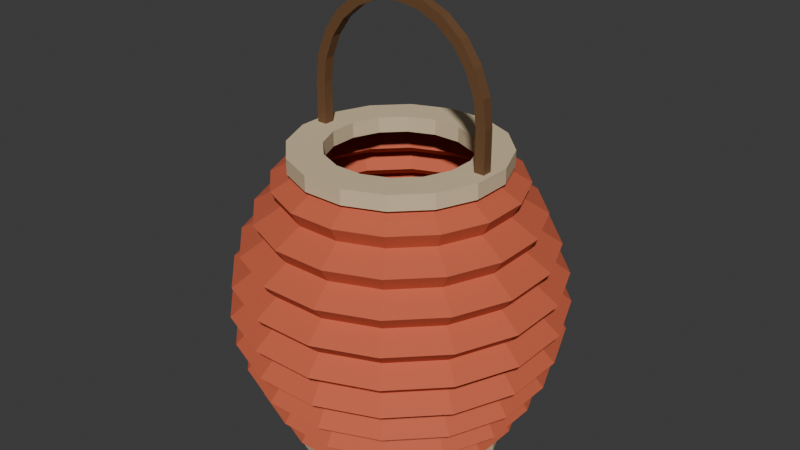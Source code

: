 # Source: source.blend  (saved by Blender 4.3.34; exported with 4.5.12 LTS)
import bpy
from mathutils import Matrix  # noqa: F401  (used for matrix-valued properties, if any)

bpy.ops.wm.read_factory_settings(use_empty=True)
scene = bpy.context.scene
scene.name = 'Scene'

# ---- collections
col_collection = bpy.data.collections.new('Collection'); scene.collection.children.link(col_collection)

# ---- materials (node trees are filled in below, after node groups)
mat_paper_warmvermilion = bpy.data.materials.new('Paper_WarmVermilion')
mat_paper_warmvermilion.diffuse_color = (0.61, 0.12, 0.055, 1.0)
mat_collars_warmivory = bpy.data.materials.new('Collars_WarmIvory')
mat_collars_warmivory.diffuse_color = (0.71, 0.57, 0.36, 1.0)
mat_arch_darkbentband = bpy.data.materials.new('Arch_DarkBentBand')
mat_arch_darkbentband.diffuse_color = (0.15, 0.07, 0.027, 1.0)

# ---- material node trees
mat_paper_warmvermilion.use_nodes = True; mat_paper_warmvermilion.node_tree.nodes.clear()
_N = mat_paper_warmvermilion.node_tree.nodes; _L = mat_paper_warmvermilion.node_tree.links
n0 = _N.new('ShaderNodeBsdfPrincipled'); n0.name = 'Principled BSDF'; n0.location = (10, 300)
n0.inputs[0].default_value = (0.61, 0.12, 0.055, 1.0)
n0.inputs[2].default_value = 0.82
n1 = _N.new('ShaderNodeOutputMaterial'); n1.name = 'Material Output'; n1.location = (300, 300)
_L.new(n0.outputs[0], n1.inputs[0])
n1.is_active_output = True
mat_collars_warmivory.use_nodes = True; mat_collars_warmivory.node_tree.nodes.clear()
_N = mat_collars_warmivory.node_tree.nodes; _L = mat_collars_warmivory.node_tree.links
n0 = _N.new('ShaderNodeBsdfPrincipled'); n0.name = 'Principled BSDF'; n0.location = (10, 300)
n0.inputs[0].default_value = (0.71, 0.57, 0.36, 1.0)
n0.inputs[2].default_value = 0.72
n1 = _N.new('ShaderNodeOutputMaterial'); n1.name = 'Material Output'; n1.location = (300, 300)
_L.new(n0.outputs[0], n1.inputs[0])
n1.is_active_output = True
mat_arch_darkbentband.use_nodes = True; mat_arch_darkbentband.node_tree.nodes.clear()
_N = mat_arch_darkbentband.node_tree.nodes; _L = mat_arch_darkbentband.node_tree.links
n0 = _N.new('ShaderNodeBsdfPrincipled'); n0.name = 'Principled BSDF'; n0.location = (10, 300)
n0.inputs[0].default_value = (0.15, 0.07, 0.027, 1.0)
n0.inputs[2].default_value = 0.67
n1 = _N.new('ShaderNodeOutputMaterial'); n1.name = 'Material Output'; n1.location = (300, 300)
_L.new(n0.outputs[0], n1.inputs[0])
n1.is_active_output = True

# ---- world
world_world = bpy.data.worlds.new('World'); scene.world = world_world
world_world.use_nodes = True; world_world.node_tree.nodes.clear()
_N = world_world.node_tree.nodes; _L = world_world.node_tree.links
n0 = _N.new('ShaderNodeOutputWorld'); n0.name = 'World Output'; n0.location = (300, 300)
n1 = _N.new('ShaderNodeBackground'); n1.name = 'Background'; n1.location = (10, 300)
n1.inputs[0].default_value = (0.05088, 0.05088, 0.05088, 1.0)
_L.new(n1.outputs[0], n0.inputs[0])
n0.is_active_output = True
world_world.color = (0.05088, 0.05088, 0.05088)
world_world.sun_shadow_jitter_overblur = 0.0

# ---- meshes
me_wholebulgingaxiallypleatedpaperwall = bpy.data.meshes.new('WholeBulgingAxiallyPleatedPaperWall')
me_wholebulgingaxiallypleatedpaperwall.from_pydata([(0.1079, 0.02146, 0.018), (0.09146, 0.06111, 0.018), (0.1179, 0.07876, 0.036), (0.139, 0.02766, 0.036), (0.06111, 0.09146, 0.018), (0.07876, 0.1179, 0.036), (0.02146, 0.1079, 0.018), (0.02766, 0.139, 0.036), (-0.02146, 0.1079, 0.018), (-0.02766, 0.139, 0.036), (-0.06111, 0.09146, 0.018), (-0.07876, 0.1179, 0.036), (-0.09146, 0.06111, 0.018), (-0.1179, 0.07876, 0.036), (-0.1079, 0.02146, 0.018), (-0.139, 0.02766, 0.036), (-0.1079, -0.02146, 0.018), (-0.139, -0.02766, 0.036), (-0.09146, -0.06111, 0.018), (-0.1179, -0.07876, 0.036), (-0.06111, -0.09146, 0.018), (-0.07876, -0.1179, 0.036), (-0.02146, -0.1079, 0.018), (-0.02766, -0.139, 0.036), (0.02146, -0.1079, 0.018), (0.02766, -0.139, 0.036), (0.06111, -0.09146, 0.018), (0.07876, -0.1179, 0.036), (0.09146, -0.06111, 0.018), (0.1179, -0.07876, 0.036), (0.1079, -0.02146, 0.018), (0.139, -0.02766, 0.036), (0.1091, 0.07289, 0.054), (0.1287, 0.0256, 0.054), (0.07289, 0.1091, 0.054), (0.0256, 0.1287, 0.054), (-0.0256, 0.1287, 0.054), (-0.07289, 0.1091, 0.054), (-0.1091, 0.07289, 0.054), (-0.1287, 0.0256, 0.054), (-0.1287, -0.0256, 0.054), (-0.1091, -0.07289, 0.054), (-0.07289, -0.1091, 0.054), (-0.0256, -0.1287, 0.054), (0.0256, -0.1287, 0.054), (0.07289, -0.1091, 0.054), (0.1091, -0.07289, 0.054), (0.1287, -0.0256, 0.054), (0.1347, 0.09, 0.072), (0.1589, 0.0316, 0.072), (0.09, 0.1347, 0.072), (0.0316, 0.1589, 0.072), (-0.0316, 0.1589, 0.072), (-0.09, 0.1347, 0.072), (-0.1347, 0.09, 0.072), (-0.1589, 0.0316, 0.072), (-0.1589, -0.0316, 0.072), (-0.1347, -0.09, 0.072), (-0.09, -0.1347, 0.072), (-0.0316, -0.1589, 0.072), (0.0316, -0.1589, 0.072), (0.09, -0.1347, 0.072), (0.1347, -0.09, 0.072), (0.1589, -0.0316, 0.072), (0.1246, 0.08325, 0.09), (0.147, 0.02923, 0.09), (0.08325, 0.1246, 0.09), (0.02923, 0.147, 0.09), (-0.02923, 0.147, 0.09), (-0.08325, 0.1246, 0.09), (-0.1246, 0.08325, 0.09), (-0.147, 0.02923, 0.09), (-0.147, -0.02923, 0.09), (-0.1246, -0.08325, 0.09), (-0.08325, -0.1246, 0.09), (-0.02923, -0.147, 0.09), (0.02923, -0.147, 0.09), (0.08325, -0.1246, 0.09), (0.1246, -0.08325, 0.09), (0.147, -0.02923, 0.09), (0.1484, 0.09917, 0.108), (0.1751, 0.03482, 0.108), (0.09917, 0.1484, 0.108), (0.03482, 0.1751, 0.108), (-0.03482, 0.1751, 0.108), (-0.09917, 0.1484, 0.108), (-0.1484, 0.09917, 0.108), (-0.1751, 0.03482, 0.108), (-0.1751, -0.03482, 0.108), (-0.1484, -0.09917, 0.108), (-0.09917, -0.1484, 0.108), (-0.03482, -0.1751, 0.108), (0.03482, -0.1751, 0.108), (0.09917, -0.1484, 0.108), (0.1484, -0.09917, 0.108), (0.1751, -0.03482, 0.108), (0.1361, 0.09094, 0.126), (0.1605, 0.03194, 0.126), (0.09094, 0.1361, 0.126), (0.03194, 0.1605, 0.126), (-0.03194, 0.1605, 0.126), (-0.09094, 0.1361, 0.126), (-0.1361, 0.09094, 0.126), (-0.1605, 0.03194, 0.126), (-0.1605, -0.03194, 0.126), (-0.1361, -0.09094, 0.126), (-0.09094, -0.1361, 0.126), (-0.03194, -0.1605, 0.126), (0.03194, -0.1605, 0.126), (0.09094, -0.1361, 0.126), (0.1361, -0.09094, 0.126), (0.1605, -0.03194, 0.126), (0.1574, 0.1051, 0.144), (0.1856, 0.03692, 0.144), (0.1051, 0.1574, 0.144), (0.03692, 0.1856, 0.144), (-0.03692, 0.1856, 0.144), (-0.1051, 0.1574, 0.144), (-0.1574, 0.1051, 0.144), (-0.1856, 0.03692, 0.144), (-0.1856, -0.03692, 0.144), (-0.1574, -0.1051, 0.144), (-0.1051, -0.1574, 0.144), (-0.03692, -0.1856, 0.144), (0.03692, -0.1856, 0.144), (0.1051, -0.1574, 0.144), (0.1574, -0.1051, 0.144), (0.1856, -0.03692, 0.144), (0.1422, 0.09503, 0.162), (0.1678, 0.03337, 0.162), (0.09503, 0.1422, 0.162), (0.03337, 0.1678, 0.162), (-0.03337, 0.1678, 0.162), (-0.09503, 0.1422, 0.162), (-0.1422, 0.09503, 0.162), (-0.1678, 0.03337, 0.162), (-0.1678, -0.03337, 0.162), (-0.1422, -0.09503, 0.162), (-0.09503, -0.1422, 0.162), (-0.03337, -0.1678, 0.162), (0.03337, -0.1678, 0.162), (0.09503, -0.1422, 0.162), (0.1422, -0.09503, 0.162), (0.1678, -0.03337, 0.162), (0.1605, 0.1072, 0.18), (0.1893, 0.03765, 0.18), (0.1072, 0.1605, 0.18), (0.03765, 0.1893, 0.18), (-0.03765, 0.1893, 0.18), (-0.1072, 0.1605, 0.18), (-0.1605, 0.1072, 0.18), (-0.1893, 0.03765, 0.18), (-0.1893, -0.03765, 0.18), (-0.1605, -0.1072, 0.18), (-0.1072, -0.1605, 0.18), (-0.03765, -0.1893, 0.18), (0.03765, -0.1893, 0.18), (0.1072, -0.1605, 0.18), (0.1605, -0.1072, 0.18), (0.1893, -0.03765, 0.18), (0.1422, 0.09503, 0.198), (0.1678, 0.03337, 0.198), (0.09503, 0.1422, 0.198), (0.03337, 0.1678, 0.198), (-0.03337, 0.1678, 0.198), (-0.09503, 0.1422, 0.198), (-0.1422, 0.09503, 0.198), (-0.1678, 0.03337, 0.198), (-0.1678, -0.03337, 0.198), (-0.1422, -0.09503, 0.198), (-0.09503, -0.1422, 0.198), (-0.03337, -0.1678, 0.198), (0.03337, -0.1678, 0.198), (0.09503, -0.1422, 0.198), (0.1422, -0.09503, 0.198), (0.1678, -0.03337, 0.198), (0.1574, 0.1051, 0.216), (0.1856, 0.03692, 0.216), (0.1051, 0.1574, 0.216), (0.03692, 0.1856, 0.216), (-0.03692, 0.1856, 0.216), (-0.1051, 0.1574, 0.216), (-0.1574, 0.1051, 0.216), (-0.1856, 0.03692, 0.216), (-0.1856, -0.03692, 0.216), (-0.1574, -0.1051, 0.216), (-0.1051, -0.1574, 0.216), (-0.03692, -0.1856, 0.216), (0.03692, -0.1856, 0.216), (0.1051, -0.1574, 0.216), (0.1574, -0.1051, 0.216), (0.1856, -0.03692, 0.216), (0.1361, 0.09094, 0.234), (0.1605, 0.03194, 0.234), (0.09094, 0.1361, 0.234), (0.03194, 0.1605, 0.234), (-0.03194, 0.1605, 0.234), (-0.09094, 0.1361, 0.234), (-0.1361, 0.09094, 0.234), (-0.1605, 0.03194, 0.234), (-0.1605, -0.03194, 0.234), (-0.1361, -0.09094, 0.234), (-0.09094, -0.1361, 0.234), (-0.03194, -0.1605, 0.234), (0.03194, -0.1605, 0.234), (0.09094, -0.1361, 0.234), (0.1361, -0.09094, 0.234), (0.1605, -0.03194, 0.234), (0.1484, 0.09917, 0.252), (0.1751, 0.03482, 0.252), (0.09917, 0.1484, 0.252), (0.03482, 0.1751, 0.252), (-0.03482, 0.1751, 0.252), (-0.09917, 0.1484, 0.252), (-0.1484, 0.09917, 0.252), (-0.1751, 0.03482, 0.252), (-0.1751, -0.03482, 0.252), (-0.1484, -0.09917, 0.252), (-0.09917, -0.1484, 0.252), (-0.03482, -0.1751, 0.252), (0.03482, -0.1751, 0.252), (0.09917, -0.1484, 0.252), (0.1484, -0.09917, 0.252), (0.1751, -0.03482, 0.252), (0.1246, 0.08325, 0.27), (0.147, 0.02923, 0.27), (0.08325, 0.1246, 0.27), (0.02923, 0.147, 0.27), (-0.02923, 0.147, 0.27), (-0.08325, 0.1246, 0.27), (-0.1246, 0.08325, 0.27), (-0.147, 0.02923, 0.27), (-0.147, -0.02923, 0.27), (-0.1246, -0.08325, 0.27), (-0.08325, -0.1246, 0.27), (-0.02923, -0.147, 0.27), (0.02923, -0.147, 0.27), (0.08325, -0.1246, 0.27), (0.1246, -0.08325, 0.27), (0.147, -0.02923, 0.27), (0.1347, 0.09, 0.288), (0.1589, 0.0316, 0.288), (0.09, 0.1347, 0.288), (0.0316, 0.1589, 0.288), (-0.0316, 0.1589, 0.288), (-0.09, 0.1347, 0.288), (-0.1347, 0.09, 0.288), (-0.1589, 0.0316, 0.288), (-0.1589, -0.0316, 0.288), (-0.1347, -0.09, 0.288), (-0.09, -0.1347, 0.288), (-0.0316, -0.1589, 0.288), (0.0316, -0.1589, 0.288), (0.09, -0.1347, 0.288), (0.1347, -0.09, 0.288), (0.1589, -0.0316, 0.288), (0.1091, 0.07289, 0.306), (0.1287, 0.0256, 0.306), (0.07289, 0.1091, 0.306), (0.0256, 0.1287, 0.306), (-0.0256, 0.1287, 0.306), (-0.07289, 0.1091, 0.306), (-0.1091, 0.07289, 0.306), (-0.1287, 0.0256, 0.306), (-0.1287, -0.0256, 0.306), (-0.1091, -0.07289, 0.306), (-0.07289, -0.1091, 0.306), (-0.0256, -0.1287, 0.306), (0.0256, -0.1287, 0.306), (0.07289, -0.1091, 0.306), (0.1091, -0.07289, 0.306), (0.1287, -0.0256, 0.306), (0.1179, 0.07876, 0.324), (0.139, 0.02766, 0.324), (0.07876, 0.1179, 0.324), (0.02766, 0.139, 0.324), (-0.02766, 0.139, 0.324), (-0.07876, 0.1179, 0.324), (-0.1179, 0.07876, 0.324), (-0.139, 0.02766, 0.324), (-0.139, -0.02766, 0.324), (-0.1179, -0.07876, 0.324), (-0.07876, -0.1179, 0.324), (-0.02766, -0.139, 0.324), (0.02766, -0.139, 0.324), (0.07876, -0.1179, 0.324), (0.1179, -0.07876, 0.324), (0.139, -0.02766, 0.324), (0.09146, 0.06111, 0.342), (0.1079, 0.02146, 0.342), (0.06111, 0.09146, 0.342), (0.02146, 0.1079, 0.342), (-0.02146, 0.1079, 0.342), (-0.06111, 0.09146, 0.342), (-0.09146, 0.06111, 0.342), (-0.1079, 0.02146, 0.342), (-0.1079, -0.02146, 0.342), (-0.09146, -0.06111, 0.342), (-0.06111, -0.09146, 0.342), (-0.02146, -0.1079, 0.342), (0.02146, -0.1079, 0.342), (0.06111, -0.09146, 0.342), (0.09146, -0.06111, 0.342), (0.1079, -0.02146, 0.342), (0.08315, 0.05556, 0.342), (0.09808, 0.01951, 0.342), (0.05556, 0.08315, 0.342), (0.01951, 0.09808, 0.342), (-0.01951, 0.09808, 0.342), (-0.05556, 0.08315, 0.342), (-0.08315, 0.05556, 0.342), (-0.09808, 0.01951, 0.342), (-0.09808, -0.01951, 0.342), (-0.08315, -0.05556, 0.342), (-0.05556, -0.08315, 0.342), (-0.01951, -0.09808, 0.342), (0.01951, -0.09808, 0.342), (0.05556, -0.08315, 0.342), (0.08315, -0.05556, 0.342), (0.09808, -0.01951, 0.342), (0.1096, 0.07321, 0.324), (0.1292, 0.02571, 0.324), (0.07321, 0.1096, 0.324), (0.02571, 0.1292, 0.324), (-0.02571, 0.1292, 0.324), (-0.07321, 0.1096, 0.324), (-0.1096, 0.07321, 0.324), (-0.1292, 0.02571, 0.324), (-0.1292, -0.02571, 0.324), (-0.1096, -0.07321, 0.324), (-0.07321, -0.1096, 0.324), (-0.02571, -0.1292, 0.324), (0.02571, -0.1292, 0.324), (0.07321, -0.1096, 0.324), (0.1096, -0.07321, 0.324), (0.1292, -0.02571, 0.324), (0.1008, 0.06734, 0.306), (0.1189, 0.02365, 0.306), (0.06734, 0.1008, 0.306), (0.02365, 0.1189, 0.306), (-0.02365, 0.1189, 0.306), (-0.06734, 0.1008, 0.306), (-0.1008, 0.06734, 0.306), (-0.1189, 0.02365, 0.306), (-0.1189, -0.02365, 0.306), (-0.1008, -0.06734, 0.306), (-0.06734, -0.1008, 0.306), (-0.02365, -0.1189, 0.306), (0.02365, -0.1189, 0.306), (0.06734, -0.1008, 0.306), (0.1008, -0.06734, 0.306), (0.1189, -0.02365, 0.306), (0.1264, 0.08445, 0.288), (0.1491, 0.02965, 0.288), (0.08445, 0.1264, 0.288), (0.02965, 0.1491, 0.288), (-0.02965, 0.1491, 0.288), (-0.08445, 0.1264, 0.288), (-0.1264, 0.08445, 0.288), (-0.1491, 0.02965, 0.288), (-0.1491, -0.02965, 0.288), (-0.1264, -0.08445, 0.288), (-0.08445, -0.1264, 0.288), (-0.02965, -0.1491, 0.288), (0.02965, -0.1491, 0.288), (0.08445, -0.1264, 0.288), (0.1264, -0.08445, 0.288), (0.1491, -0.02965, 0.288), (0.1163, 0.0777, 0.27), (0.1372, 0.02728, 0.27), (0.0777, 0.1163, 0.27), (0.02728, 0.1372, 0.27), (-0.02728, 0.1372, 0.27), (-0.0777, 0.1163, 0.27), (-0.1163, 0.0777, 0.27), (-0.1372, 0.02728, 0.27), (-0.1372, -0.02728, 0.27), (-0.1163, -0.0777, 0.27), (-0.0777, -0.1163, 0.27), (-0.02728, -0.1372, 0.27), (0.02728, -0.1372, 0.27), (0.0777, -0.1163, 0.27), (0.1163, -0.0777, 0.27), (0.1372, -0.02728, 0.27), (0.1401, 0.09361, 0.252), (0.1653, 0.03287, 0.252), (0.09361, 0.1401, 0.252), (0.03287, 0.1653, 0.252), (-0.03287, 0.1653, 0.252), (-0.09361, 0.1401, 0.252), (-0.1401, 0.09361, 0.252), (-0.1653, 0.03287, 0.252), (-0.1653, -0.03287, 0.252), (-0.1401, -0.09361, 0.252), (-0.09361, -0.1401, 0.252), (-0.03287, -0.1653, 0.252), (0.03287, -0.1653, 0.252), (0.09361, -0.1401, 0.252), (0.1401, -0.09361, 0.252), (0.1653, -0.03287, 0.252), (0.1278, 0.08539, 0.234), (0.1507, 0.02998, 0.234), (0.08539, 0.1278, 0.234), (0.02998, 0.1507, 0.234), (-0.02998, 0.1507, 0.234), (-0.08539, 0.1278, 0.234), (-0.1278, 0.08539, 0.234), (-0.1507, 0.02998, 0.234), (-0.1507, -0.02998, 0.234), (-0.1278, -0.08539, 0.234), (-0.08539, -0.1278, 0.234), (-0.02998, -0.1507, 0.234), (0.02998, -0.1507, 0.234), (0.08539, -0.1278, 0.234), (0.1278, -0.08539, 0.234), (0.1507, -0.02998, 0.234), (0.1491, 0.09959, 0.216), (0.1758, 0.03497, 0.216), (0.09959, 0.1491, 0.216), (0.03497, 0.1758, 0.216), (-0.03497, 0.1758, 0.216), (-0.09959, 0.1491, 0.216), (-0.1491, 0.09959, 0.216), (-0.1758, 0.03497, 0.216), (-0.1758, -0.03497, 0.216), (-0.1491, -0.09959, 0.216), (-0.09959, -0.1491, 0.216), (-0.03497, -0.1758, 0.216), (0.03497, -0.1758, 0.216), (0.09959, -0.1491, 0.216), (0.1491, -0.09959, 0.216), (0.1758, -0.03497, 0.216), (0.1339, 0.08948, 0.198), (0.158, 0.03142, 0.198), (0.08948, 0.1339, 0.198), (0.03142, 0.158, 0.198), (-0.03142, 0.158, 0.198), (-0.08948, 0.1339, 0.198), (-0.1339, 0.08948, 0.198), (-0.158, 0.03142, 0.198), (-0.158, -0.03142, 0.198), (-0.1339, -0.08948, 0.198), (-0.08948, -0.1339, 0.198), (-0.03142, -0.158, 0.198), (0.03142, -0.158, 0.198), (0.08948, -0.1339, 0.198), (0.1339, -0.08948, 0.198), (0.158, -0.03142, 0.198), (0.1522, 0.1017, 0.18), (0.1795, 0.0357, 0.18), (0.1017, 0.1522, 0.18), (0.0357, 0.1795, 0.18), (-0.0357, 0.1795, 0.18), (-0.1017, 0.1522, 0.18), (-0.1522, 0.1017, 0.18), (-0.1795, 0.0357, 0.18), (-0.1795, -0.0357, 0.18), (-0.1522, -0.1017, 0.18), (-0.1017, -0.1522, 0.18), (-0.0357, -0.1795, 0.18), (0.0357, -0.1795, 0.18), (0.1017, -0.1522, 0.18), (0.1522, -0.1017, 0.18), (0.1795, -0.0357, 0.18), (0.1339, 0.08948, 0.162), (0.158, 0.03142, 0.162), (0.08948, 0.1339, 0.162), (0.03142, 0.158, 0.162), (-0.03142, 0.158, 0.162), (-0.08948, 0.1339, 0.162), (-0.1339, 0.08948, 0.162), (-0.158, 0.03142, 0.162), (-0.158, -0.03142, 0.162), (-0.1339, -0.08948, 0.162), (-0.08948, -0.1339, 0.162), (-0.03142, -0.158, 0.162), (0.03142, -0.158, 0.162), (0.08948, -0.1339, 0.162), (0.1339, -0.08948, 0.162), (0.158, -0.03142, 0.162), (0.1491, 0.09959, 0.144), (0.1758, 0.03497, 0.144), (0.09959, 0.1491, 0.144), (0.03497, 0.1758, 0.144), (-0.03497, 0.1758, 0.144), (-0.09959, 0.1491, 0.144), (-0.1491, 0.09959, 0.144), (-0.1758, 0.03497, 0.144), (-0.1758, -0.03497, 0.144), (-0.1491, -0.09959, 0.144), (-0.09959, -0.1491, 0.144), (-0.03497, -0.1758, 0.144), (0.03497, -0.1758, 0.144), (0.09959, -0.1491, 0.144), (0.1491, -0.09959, 0.144), (0.1758, -0.03497, 0.144), (0.1278, 0.08539, 0.126), (0.1507, 0.02998, 0.126), (0.08539, 0.1278, 0.126), (0.02998, 0.1507, 0.126), (-0.02998, 0.1507, 0.126), (-0.08539, 0.1278, 0.126), (-0.1278, 0.08539, 0.126), (-0.1507, 0.02998, 0.126), (-0.1507, -0.02998, 0.126), (-0.1278, -0.08539, 0.126), (-0.08539, -0.1278, 0.126), (-0.02998, -0.1507, 0.126), (0.02998, -0.1507, 0.126), (0.08539, -0.1278, 0.126), (0.1278, -0.08539, 0.126), (0.1507, -0.02998, 0.126), (0.1401, 0.09361, 0.108), (0.1653, 0.03287, 0.108), (0.09361, 0.1401, 0.108), (0.03287, 0.1653, 0.108), (-0.03287, 0.1653, 0.108), (-0.09361, 0.1401, 0.108), (-0.1401, 0.09361, 0.108), (-0.1653, 0.03287, 0.108), (-0.1653, -0.03287, 0.108), (-0.1401, -0.09361, 0.108), (-0.09361, -0.1401, 0.108), (-0.03287, -0.1653, 0.108), (0.03287, -0.1653, 0.108), (0.09361, -0.1401, 0.108), (0.1401, -0.09361, 0.108), (0.1653, -0.03287, 0.108), (0.1163, 0.0777, 0.09), (0.1372, 0.02728, 0.09), (0.0777, 0.1163, 0.09), (0.02728, 0.1372, 0.09), (-0.02728, 0.1372, 0.09), (-0.0777, 0.1163, 0.09), (-0.1163, 0.0777, 0.09), (-0.1372, 0.02728, 0.09), (-0.1372, -0.02728, 0.09), (-0.1163, -0.0777, 0.09), (-0.0777, -0.1163, 0.09), (-0.02728, -0.1372, 0.09), (0.02728, -0.1372, 0.09), (0.0777, -0.1163, 0.09), (0.1163, -0.0777, 0.09), (0.1372, -0.02728, 0.09), (0.1264, 0.08445, 0.072), (0.1491, 0.02965, 0.072), (0.08445, 0.1264, 0.072), (0.02965, 0.1491, 0.072), (-0.02965, 0.1491, 0.072), (-0.08445, 0.1264, 0.072), (-0.1264, 0.08445, 0.072), (-0.1491, 0.02965, 0.072), (-0.1491, -0.02965, 0.072), (-0.1264, -0.08445, 0.072), (-0.08445, -0.1264, 0.072), (-0.02965, -0.1491, 0.072), (0.02965, -0.1491, 0.072), (0.08445, -0.1264, 0.072), (0.1264, -0.08445, 0.072), (0.1491, -0.02965, 0.072), (0.1008, 0.06734, 0.054), (0.1189, 0.02365, 0.054), (0.06734, 0.1008, 0.054), (0.02365, 0.1189, 0.054), (-0.02365, 0.1189, 0.054), (-0.06734, 0.1008, 0.054), (-0.1008, 0.06734, 0.054), (-0.1189, 0.02365, 0.054), (-0.1189, -0.02365, 0.054), (-0.1008, -0.06734, 0.054), (-0.06734, -0.1008, 0.054), (-0.02365, -0.1189, 0.054), (0.02365, -0.1189, 0.054), (0.06734, -0.1008, 0.054), (0.1008, -0.06734, 0.054), (0.1189, -0.02365, 0.054), (0.1096, 0.07321, 0.036), (0.1292, 0.02571, 0.036), (0.07321, 0.1096, 0.036), (0.02571, 0.1292, 0.036), (-0.02571, 0.1292, 0.036), (-0.07321, 0.1096, 0.036), (-0.1096, 0.07321, 0.036), (-0.1292, 0.02571, 0.036), (-0.1292, -0.02571, 0.036), (-0.1096, -0.07321, 0.036), (-0.07321, -0.1096, 0.036), (-0.02571, -0.1292, 0.036), (0.02571, -0.1292, 0.036), (0.07321, -0.1096, 0.036), (0.1096, -0.07321, 0.036), (0.1292, -0.02571, 0.036), (0.08315, 0.05556, 0.018), (0.09808, 0.01951, 0.018), (0.05556, 0.08315, 0.018), (0.01951, 0.09808, 0.018), (-0.01951, 0.09808, 0.018), (-0.05556, 0.08315, 0.018), (-0.08315, 0.05556, 0.018), (-0.09808, 0.01951, 0.018), (-0.09808, -0.01951, 0.018), (-0.08315, -0.05556, 0.018), (-0.05556, -0.08315, 0.018), (-0.01951, -0.09808, 0.018), (0.01951, -0.09808, 0.018), (0.05556, -0.08315, 0.018), (0.08315, -0.05556, 0.018), (0.09808, -0.01951, 0.018)], [], [(0, 1, 2), (0, 2, 3), (1, 4, 5), (1, 5, 2), (4, 6, 7), (4, 7, 5), (6, 8, 9), (6, 9, 7), (8, 10, 11), (8, 11, 9), (10, 12, 13), (10, 13, 11), (12, 14, 15), (12, 15, 13), (14, 16, 17), (14, 17, 15), (16, 18, 19), (16, 19, 17), (18, 20, 21), (18, 21, 19), (20, 22, 23), (20, 23, 21), (22, 24, 25), (22, 25, 23), (24, 26, 27), (24, 27, 25), (26, 28, 29), (26, 29, 27), (28, 30, 31), (28, 31, 29), (30, 0, 3), (30, 3, 31), (3, 2, 32), (3, 32, 33), (2, 5, 34), (2, 34, 32), (5, 7, 35), (5, 35, 34), (7, 9, 36), (7, 36, 35), (9, 11, 37), (9, 37, 36), (11, 13, 38), (11, 38, 37), (13, 15, 39), (13, 39, 38), (15, 17, 40), (15, 40, 39), (17, 19, 41), (17, 41, 40), (19, 21, 42), (19, 42, 41), (21, 23, 43), (21, 43, 42), (23, 25, 44), (23, 44, 43), (25, 27, 45), (25, 45, 44), (27, 29, 46), (27, 46, 45), (29, 31, 47), (29, 47, 46), (31, 3, 33), (31, 33, 47), (33, 32, 48), (33, 48, 49), (32, 34, 50), (32, 50, 48), (34, 35, 51), (34, 51, 50), (35, 36, 52), (35, 52, 51), (36, 37, 53), (36, 53, 52), (37, 38, 54), (37, 54, 53), (38, 39, 55), (38, 55, 54), (39, 40, 56), (39, 56, 55), (40, 41, 57), (40, 57, 56), (41, 42, 58), (41, 58, 57), (42, 43, 59), (42, 59, 58), (43, 44, 60), (43, 60, 59), (44, 45, 61), (44, 61, 60), (45, 46, 62), (45, 62, 61), (46, 47, 63), (46, 63, 62), (47, 33, 49), (47, 49, 63), (49, 48, 64), (49, 64, 65), (48, 50, 66), (48, 66, 64), (50, 51, 67), (50, 67, 66), (51, 52, 68), (51, 68, 67), (52, 53, 69), (52, 69, 68), (53, 54, 70), (53, 70, 69), (54, 55, 71), (54, 71, 70), (55, 56, 72), (55, 72, 71), (56, 57, 73), (56, 73, 72), (57, 58, 74), (57, 74, 73), (58, 59, 75), (58, 75, 74), (59, 60, 76), (59, 76, 75), (60, 61, 77), (60, 77, 76), (61, 62, 78), (61, 78, 77), (62, 63, 79), (62, 79, 78), (63, 49, 65), (63, 65, 79), (65, 64, 80), (65, 80, 81), (64, 66, 82), (64, 82, 80), (66, 67, 83), (66, 83, 82), (67, 68, 84), (67, 84, 83), (68, 69, 85), (68, 85, 84), (69, 70, 86), (69, 86, 85), (70, 71, 87), (70, 87, 86), (71, 72, 88), (71, 88, 87), (72, 73, 89), (72, 89, 88), (73, 74, 90), (73, 90, 89), (74, 75, 91), (74, 91, 90), (75, 76, 92), (75, 92, 91), (76, 77, 93), (76, 93, 92), (77, 78, 94), (77, 94, 93), (78, 79, 95), (78, 95, 94), (79, 65, 81), (79, 81, 95), (81, 80, 96), (81, 96, 97), (80, 82, 98), (80, 98, 96), (82, 83, 99), (82, 99, 98), (83, 84, 100), (83, 100, 99), (84, 85, 101), (84, 101, 100), (85, 86, 102), (85, 102, 101), (86, 87, 103), (86, 103, 102), (87, 88, 104), (87, 104, 103), (88, 89, 105), (88, 105, 104), (89, 90, 106), (89, 106, 105), (90, 91, 107), (90, 107, 106), (91, 92, 108), (91, 108, 107), (92, 93, 109), (92, 109, 108), (93, 94, 110), (93, 110, 109), (94, 95, 111), (94, 111, 110), (95, 81, 97), (95, 97, 111), (97, 96, 112), (97, 112, 113), (96, 98, 114), (96, 114, 112), (98, 99, 115), (98, 115, 114), (99, 100, 116), (99, 116, 115), (100, 101, 117), (100, 117, 116), (101, 102, 118), (101, 118, 117), (102, 103, 119), (102, 119, 118), (103, 104, 120), (103, 120, 119), (104, 105, 121), (104, 121, 120), (105, 106, 122), (105, 122, 121), (106, 107, 123), (106, 123, 122), (107, 108, 124), (107, 124, 123), (108, 109, 125), (108, 125, 124), (109, 110, 126), (109, 126, 125), (110, 111, 127), (110, 127, 126), (111, 97, 113), (111, 113, 127), (113, 112, 128), (113, 128, 129), (112, 114, 130), (112, 130, 128), (114, 115, 131), (114, 131, 130), (115, 116, 132), (115, 132, 131), (116, 117, 133), (116, 133, 132), (117, 118, 134), (117, 134, 133), (118, 119, 135), (118, 135, 134), (119, 120, 136), (119, 136, 135), (120, 121, 137), (120, 137, 136), (121, 122, 138), (121, 138, 137), (122, 123, 139), (122, 139, 138), (123, 124, 140), (123, 140, 139), (124, 125, 141), (124, 141, 140), (125, 126, 142), (125, 142, 141), (126, 127, 143), (126, 143, 142), (127, 113, 129), (127, 129, 143), (129, 128, 144), (129, 144, 145), (128, 130, 146), (128, 146, 144), (130, 131, 147), (130, 147, 146), (131, 132, 148), (131, 148, 147), (132, 133, 149), (132, 149, 148), (133, 134, 150), (133, 150, 149), (134, 135, 151), (134, 151, 150), (135, 136, 152), (135, 152, 151), (136, 137, 153), (136, 153, 152), (137, 138, 154), (137, 154, 153), (138, 139, 155), (138, 155, 154), (139, 140, 156), (139, 156, 155), (140, 141, 157), (140, 157, 156), (141, 142, 158), (141, 158, 157), (142, 143, 159), (142, 159, 158), (143, 129, 145), (143, 145, 159), (145, 144, 160), (145, 160, 161), (144, 146, 162), (144, 162, 160), (146, 147, 163), (146, 163, 162), (147, 148, 164), (147, 164, 163), (148, 149, 165), (148, 165, 164), (149, 150, 166), (149, 166, 165), (150, 151, 167), (150, 167, 166), (151, 152, 168), (151, 168, 167), (152, 153, 169), (152, 169, 168), (153, 154, 170), (153, 170, 169), (154, 155, 171), (154, 171, 170), (155, 156, 172), (155, 172, 171), (156, 157, 173), (156, 173, 172), (157, 158, 174), (157, 174, 173), (158, 159, 175), (158, 175, 174), (159, 145, 161), (159, 161, 175), (161, 160, 176), (161, 176, 177), (160, 162, 178), (160, 178, 176), (162, 163, 179), (162, 179, 178), (163, 164, 180), (163, 180, 179), (164, 165, 181), (164, 181, 180), (165, 166, 182), (165, 182, 181), (166, 167, 183), (166, 183, 182), (167, 168, 184), (167, 184, 183), (168, 169, 185), (168, 185, 184), (169, 170, 186), (169, 186, 185), (170, 171, 187), (170, 187, 186), (171, 172, 188), (171, 188, 187), (172, 173, 189), (172, 189, 188), (173, 174, 190), (173, 190, 189), (174, 175, 191), (174, 191, 190), (175, 161, 177), (175, 177, 191), (177, 176, 192), (177, 192, 193), (176, 178, 194), (176, 194, 192), (178, 179, 195), (178, 195, 194), (179, 180, 196), (179, 196, 195), (180, 181, 197), (180, 197, 196), (181, 182, 198), (181, 198, 197), (182, 183, 199), (182, 199, 198), (183, 184, 200), (183, 200, 199), (184, 185, 201), (184, 201, 200), (185, 186, 202), (185, 202, 201), (186, 187, 203), (186, 203, 202), (187, 188, 204), (187, 204, 203), (188, 189, 205), (188, 205, 204), (189, 190, 206), (189, 206, 205), (190, 191, 207), (190, 207, 206), (191, 177, 193), (191, 193, 207), (193, 192, 208), (193, 208, 209), (192, 194, 210), (192, 210, 208), (194, 195, 211), (194, 211, 210), (195, 196, 212), (195, 212, 211), (196, 197, 213), (196, 213, 212), (197, 198, 214), (197, 214, 213), (198, 199, 215), (198, 215, 214), (199, 200, 216), (199, 216, 215), (200, 201, 217), (200, 217, 216), (201, 202, 218), (201, 218, 217), (202, 203, 219), (202, 219, 218), (203, 204, 220), (203, 220, 219), (204, 205, 221), (204, 221, 220), (205, 206, 222), (205, 222, 221), (206, 207, 223), (206, 223, 222), (207, 193, 209), (207, 209, 223), (209, 208, 224), (209, 224, 225), (208, 210, 226), (208, 226, 224), (210, 211, 227), (210, 227, 226), (211, 212, 228), (211, 228, 227), (212, 213, 229), (212, 229, 228), (213, 214, 230), (213, 230, 229), (214, 215, 231), (214, 231, 230), (215, 216, 232), (215, 232, 231), (216, 217, 233), (216, 233, 232), (217, 218, 234), (217, 234, 233), (218, 219, 235), (218, 235, 234), (219, 220, 236), (219, 236, 235), (220, 221, 237), (220, 237, 236), (221, 222, 238), (221, 238, 237), (222, 223, 239), (222, 239, 238), (223, 209, 225), (223, 225, 239), (225, 224, 240), (225, 240, 241), (224, 226, 242), (224, 242, 240), (226, 227, 243), (226, 243, 242), (227, 228, 244), (227, 244, 243), (228, 229, 245), (228, 245, 244), (229, 230, 246), (229, 246, 245), (230, 231, 247), (230, 247, 246), (231, 232, 248), (231, 248, 247), (232, 233, 249), (232, 249, 248), (233, 234, 250), (233, 250, 249), (234, 235, 251), (234, 251, 250), (235, 236, 252), (235, 252, 251), (236, 237, 253), (236, 253, 252), (237, 238, 254), (237, 254, 253), (238, 239, 255), (238, 255, 254), (239, 225, 241), (239, 241, 255), (241, 240, 256), (241, 256, 257), (240, 242, 258), (240, 258, 256), (242, 243, 259), (242, 259, 258), (243, 244, 260), (243, 260, 259), (244, 245, 261), (244, 261, 260), (245, 246, 262), (245, 262, 261), (246, 247, 263), (246, 263, 262), (247, 248, 264), (247, 264, 263), (248, 249, 265), (248, 265, 264), (249, 250, 266), (249, 266, 265), (250, 251, 267), (250, 267, 266), (251, 252, 268), (251, 268, 267), (252, 253, 269), (252, 269, 268), (253, 254, 270), (253, 270, 269), (254, 255, 271), (254, 271, 270), (255, 241, 257), (255, 257, 271), (257, 256, 272), (257, 272, 273), (256, 258, 274), (256, 274, 272), (258, 259, 275), (258, 275, 274), (259, 260, 276), (259, 276, 275), (260, 261, 277), (260, 277, 276), (261, 262, 278), (261, 278, 277), (262, 263, 279), (262, 279, 278), (263, 264, 280), (263, 280, 279), (264, 265, 281), (264, 281, 280), (265, 266, 282), (265, 282, 281), (266, 267, 283), (266, 283, 282), (267, 268, 284), (267, 284, 283), (268, 269, 285), (268, 285, 284), (269, 270, 286), (269, 286, 285), (270, 271, 287), (270, 287, 286), (271, 257, 273), (271, 273, 287), (273, 272, 288), (273, 288, 289), (272, 274, 290), (272, 290, 288), (274, 275, 291), (274, 291, 290), (275, 276, 292), (275, 292, 291), (276, 277, 293), (276, 293, 292), (277, 278, 294), (277, 294, 293), (278, 279, 295), (278, 295, 294), (279, 280, 296), (279, 296, 295), (280, 281, 297), (280, 297, 296), (281, 282, 298), (281, 298, 297), (282, 283, 299), (282, 299, 298), (283, 284, 300), (283, 300, 299), (284, 285, 301), (284, 301, 300), (285, 286, 302), (285, 302, 301), (286, 287, 303), (286, 303, 302), (287, 273, 289), (287, 289, 303), (289, 288, 304), (289, 304, 305), (288, 290, 306), (288, 306, 304), (290, 291, 307), (290, 307, 306), (291, 292, 308), (291, 308, 307), (292, 293, 309), (292, 309, 308), (293, 294, 310), (293, 310, 309), (294, 295, 311), (294, 311, 310), (295, 296, 312), (295, 312, 311), (296, 297, 313), (296, 313, 312), (297, 298, 314), (297, 314, 313), (298, 299, 315), (298, 315, 314), (299, 300, 316), (299, 316, 315), (300, 301, 317), (300, 317, 316), (301, 302, 318), (301, 318, 317), (302, 303, 319), (302, 319, 318), (303, 289, 305), (303, 305, 319), (305, 304, 320), (305, 320, 321), (304, 306, 322), (304, 322, 320), (306, 307, 323), (306, 323, 322), (307, 308, 324), (307, 324, 323), (308, 309, 325), (308, 325, 324), (309, 310, 326), (309, 326, 325), (310, 311, 327), (310, 327, 326), (311, 312, 328), (311, 328, 327), (312, 313, 329), (312, 329, 328), (313, 314, 330), (313, 330, 329), (314, 315, 331), (314, 331, 330), (315, 316, 332), (315, 332, 331), (316, 317, 333), (316, 333, 332), (317, 318, 334), (317, 334, 333), (318, 319, 335), (318, 335, 334), (319, 305, 321), (319, 321, 335), (321, 320, 336), (321, 336, 337), (320, 322, 338), (320, 338, 336), (322, 323, 339), (322, 339, 338), (323, 324, 340), (323, 340, 339), (324, 325, 341), (324, 341, 340), (325, 326, 342), (325, 342, 341), (326, 327, 343), (326, 343, 342), (327, 328, 344), (327, 344, 343), (328, 329, 345), (328, 345, 344), (329, 330, 346), (329, 346, 345), (330, 331, 347), (330, 347, 346), (331, 332, 348), (331, 348, 347), (332, 333, 349), (332, 349, 348), (333, 334, 350), (333, 350, 349), (334, 335, 351), (334, 351, 350), (335, 321, 337), (335, 337, 351), (337, 336, 352), (337, 352, 353), (336, 338, 354), (336, 354, 352), (338, 339, 355), (338, 355, 354), (339, 340, 356), (339, 356, 355), (340, 341, 357), (340, 357, 356), (341, 342, 358), (341, 358, 357), (342, 343, 359), (342, 359, 358), (343, 344, 360), (343, 360, 359), (344, 345, 361), (344, 361, 360), (345, 346, 362), (345, 362, 361), (346, 347, 363), (346, 363, 362), (347, 348, 364), (347, 364, 363), (348, 349, 365), (348, 365, 364), (349, 350, 366), (349, 366, 365), (350, 351, 367), (350, 367, 366), (351, 337, 353), (351, 353, 367), (353, 352, 368), (353, 368, 369), (352, 354, 370), (352, 370, 368), (354, 355, 371), (354, 371, 370), (355, 356, 372), (355, 372, 371), (356, 357, 373), (356, 373, 372), (357, 358, 374), (357, 374, 373), (358, 359, 375), (358, 375, 374), (359, 360, 376), (359, 376, 375), (360, 361, 377), (360, 377, 376), (361, 362, 378), (361, 378, 377), (362, 363, 379), (362, 379, 378), (363, 364, 380), (363, 380, 379), (364, 365, 381), (364, 381, 380), (365, 366, 382), (365, 382, 381), (366, 367, 383), (366, 383, 382), (367, 353, 369), (367, 369, 383), (369, 368, 384), (369, 384, 385), (368, 370, 386), (368, 386, 384), (370, 371, 387), (370, 387, 386), (371, 372, 388), (371, 388, 387), (372, 373, 389), (372, 389, 388), (373, 374, 390), (373, 390, 389), (374, 375, 391), (374, 391, 390), (375, 376, 392), (375, 392, 391), (376, 377, 393), (376, 393, 392), (377, 378, 394), (377, 394, 393), (378, 379, 395), (378, 395, 394), (379, 380, 396), (379, 396, 395), (380, 381, 397), (380, 397, 396), (381, 382, 398), (381, 398, 397), (382, 383, 399), (382, 399, 398), (383, 369, 385), (383, 385, 399), (385, 384, 400), (385, 400, 401), (384, 386, 402), (384, 402, 400), (386, 387, 403), (386, 403, 402), (387, 388, 404), (387, 404, 403), (388, 389, 405), (388, 405, 404), (389, 390, 406), (389, 406, 405), (390, 391, 407), (390, 407, 406), (391, 392, 408), (391, 408, 407), (392, 393, 409), (392, 409, 408), (393, 394, 410), (393, 410, 409), (394, 395, 411), (394, 411, 410), (395, 396, 412), (395, 412, 411), (396, 397, 413), (396, 413, 412), (397, 398, 414), (397, 414, 413), (398, 399, 415), (398, 415, 414), (399, 385, 401), (399, 401, 415), (401, 400, 416), (401, 416, 417), (400, 402, 418), (400, 418, 416), (402, 403, 419), (402, 419, 418), (403, 404, 420), (403, 420, 419), (404, 405, 421), (404, 421, 420), (405, 406, 422), (405, 422, 421), (406, 407, 423), (406, 423, 422), (407, 408, 424), (407, 424, 423), (408, 409, 425), (408, 425, 424), (409, 410, 426), (409, 426, 425), (410, 411, 427), (410, 427, 426), (411, 412, 428), (411, 428, 427), (412, 413, 429), (412, 429, 428), (413, 414, 430), (413, 430, 429), (414, 415, 431), (414, 431, 430), (415, 401, 417), (415, 417, 431), (417, 416, 432), (417, 432, 433), (416, 418, 434), (416, 434, 432), (418, 419, 435), (418, 435, 434), (419, 420, 436), (419, 436, 435), (420, 421, 437), (420, 437, 436), (421, 422, 438), (421, 438, 437), (422, 423, 439), (422, 439, 438), (423, 424, 440), (423, 440, 439), (424, 425, 441), (424, 441, 440), (425, 426, 442), (425, 442, 441), (426, 427, 443), (426, 443, 442), (427, 428, 444), (427, 444, 443), (428, 429, 445), (428, 445, 444), (429, 430, 446), (429, 446, 445), (430, 431, 447), (430, 447, 446), (431, 417, 433), (431, 433, 447), (433, 432, 448), (433, 448, 449), (432, 434, 450), (432, 450, 448), (434, 435, 451), (434, 451, 450), (435, 436, 452), (435, 452, 451), (436, 437, 453), (436, 453, 452), (437, 438, 454), (437, 454, 453), (438, 439, 455), (438, 455, 454), (439, 440, 456), (439, 456, 455), (440, 441, 457), (440, 457, 456), (441, 442, 458), (441, 458, 457), (442, 443, 459), (442, 459, 458), (443, 444, 460), (443, 460, 459), (444, 445, 461), (444, 461, 460), (445, 446, 462), (445, 462, 461), (446, 447, 463), (446, 463, 462), (447, 433, 449), (447, 449, 463), (449, 448, 464), (449, 464, 465), (448, 450, 466), (448, 466, 464), (450, 451, 467), (450, 467, 466), (451, 452, 468), (451, 468, 467), (452, 453, 469), (452, 469, 468), (453, 454, 470), (453, 470, 469), (454, 455, 471), (454, 471, 470), (455, 456, 472), (455, 472, 471), (456, 457, 473), (456, 473, 472), (457, 458, 474), (457, 474, 473), (458, 459, 475), (458, 475, 474), (459, 460, 476), (459, 476, 475), (460, 461, 477), (460, 477, 476), (461, 462, 478), (461, 478, 477), (462, 463, 479), (462, 479, 478), (463, 449, 465), (463, 465, 479), (465, 464, 480), (465, 480, 481), (464, 466, 482), (464, 482, 480), (466, 467, 483), (466, 483, 482), (467, 468, 484), (467, 484, 483), (468, 469, 485), (468, 485, 484), (469, 470, 486), (469, 486, 485), (470, 471, 487), (470, 487, 486), (471, 472, 488), (471, 488, 487), (472, 473, 489), (472, 489, 488), (473, 474, 490), (473, 490, 489), (474, 475, 491), (474, 491, 490), (475, 476, 492), (475, 492, 491), (476, 477, 493), (476, 493, 492), (477, 478, 494), (477, 494, 493), (478, 479, 495), (478, 495, 494), (479, 465, 481), (479, 481, 495), (481, 480, 496), (481, 496, 497), (480, 482, 498), (480, 498, 496), (482, 483, 499), (482, 499, 498), (483, 484, 500), (483, 500, 499), (484, 485, 501), (484, 501, 500), (485, 486, 502), (485, 502, 501), (486, 487, 503), (486, 503, 502), (487, 488, 504), (487, 504, 503), (488, 489, 505), (488, 505, 504), (489, 490, 506), (489, 506, 505), (490, 491, 507), (490, 507, 506), (491, 492, 508), (491, 508, 507), (492, 493, 509), (492, 509, 508), (493, 494, 510), (493, 510, 509), (494, 495, 511), (494, 511, 510), (495, 481, 497), (495, 497, 511), (497, 496, 512), (497, 512, 513), (496, 498, 514), (496, 514, 512), (498, 499, 515), (498, 515, 514), (499, 500, 516), (499, 516, 515), (500, 501, 517), (500, 517, 516), (501, 502, 518), (501, 518, 517), (502, 503, 519), (502, 519, 518), (503, 504, 520), (503, 520, 519), (504, 505, 521), (504, 521, 520), (505, 506, 522), (505, 522, 521), (506, 507, 523), (506, 523, 522), (507, 508, 524), (507, 524, 523), (508, 509, 525), (508, 525, 524), (509, 510, 526), (509, 526, 525), (510, 511, 527), (510, 527, 526), (511, 497, 513), (511, 513, 527), (513, 512, 528), (513, 528, 529), (512, 514, 530), (512, 530, 528), (514, 515, 531), (514, 531, 530), (515, 516, 532), (515, 532, 531), (516, 517, 533), (516, 533, 532), (517, 518, 534), (517, 534, 533), (518, 519, 535), (518, 535, 534), (519, 520, 536), (519, 536, 535), (520, 521, 537), (520, 537, 536), (521, 522, 538), (521, 538, 537), (522, 523, 539), (522, 539, 538), (523, 524, 540), (523, 540, 539), (524, 525, 541), (524, 541, 540), (525, 526, 542), (525, 542, 541), (526, 527, 543), (526, 543, 542), (527, 513, 529), (527, 529, 543), (529, 528, 544), (529, 544, 545), (528, 530, 546), (528, 546, 544), (530, 531, 547), (530, 547, 546), (531, 532, 548), (531, 548, 547), (532, 533, 549), (532, 549, 548), (533, 534, 550), (533, 550, 549), (534, 535, 551), (534, 551, 550), (535, 536, 552), (535, 552, 551), (536, 537, 553), (536, 553, 552), (537, 538, 554), (537, 554, 553), (538, 539, 555), (538, 555, 554), (539, 540, 556), (539, 556, 555), (540, 541, 557), (540, 557, 556), (541, 542, 558), (541, 558, 557), (542, 543, 559), (542, 559, 558), (543, 529, 545), (543, 545, 559), (545, 544, 560), (545, 560, 561), (544, 546, 562), (544, 562, 560), (546, 547, 563), (546, 563, 562), (547, 548, 564), (547, 564, 563), (548, 549, 565), (548, 565, 564), (549, 550, 566), (549, 566, 565), (550, 551, 567), (550, 567, 566), (551, 552, 568), (551, 568, 567), (552, 553, 569), (552, 569, 568), (553, 554, 570), (553, 570, 569), (554, 555, 571), (554, 571, 570), (555, 556, 572), (555, 572, 571), (556, 557, 573), (556, 573, 572), (557, 558, 574), (557, 574, 573), (558, 559, 575), (558, 575, 574), (559, 545, 561), (559, 561, 575), (561, 560, 576), (561, 576, 577), (560, 562, 578), (560, 578, 576), (562, 563, 579), (562, 579, 578), (563, 564, 580), (563, 580, 579), (564, 565, 581), (564, 581, 580), (565, 566, 582), (565, 582, 581), (566, 567, 583), (566, 583, 582), (567, 568, 584), (567, 584, 583), (568, 569, 585), (568, 585, 584), (569, 570, 586), (569, 586, 585), (570, 571, 587), (570, 587, 586), (571, 572, 588), (571, 588, 587), (572, 573, 589), (572, 589, 588), (573, 574, 590), (573, 590, 589), (574, 575, 591), (574, 591, 590), (575, 561, 577), (575, 577, 591), (577, 576, 592), (577, 592, 593), (576, 578, 594), (576, 594, 592), (578, 579, 595), (578, 595, 594), (579, 580, 596), (579, 596, 595), (580, 581, 597), (580, 597, 596), (581, 582, 598), (581, 598, 597), (582, 583, 599), (582, 599, 598), (583, 584, 600), (583, 600, 599), (584, 585, 601), (584, 601, 600), (585, 586, 602), (585, 602, 601), (586, 587, 603), (586, 603, 602), (587, 588, 604), (587, 604, 603), (588, 589, 605), (588, 605, 604), (589, 590, 606), (589, 606, 605), (590, 591, 607), (590, 607, 606), (591, 577, 593), (591, 593, 607), (593, 592, 1), (593, 1, 0), (592, 594, 4), (592, 4, 1), (594, 595, 6), (594, 6, 4), (595, 596, 8), (595, 8, 6), (596, 597, 10), (596, 10, 8), (597, 598, 12), (597, 12, 10), (598, 599, 14), (598, 14, 12), (599, 600, 16), (599, 16, 14), (600, 601, 18), (600, 18, 16), (601, 602, 20), (601, 20, 18), (602, 603, 22), (602, 22, 20), (603, 604, 24), (603, 24, 22), (604, 605, 26), (604, 26, 24), (605, 606, 28), (605, 28, 26), (606, 607, 30), (606, 30, 28), (607, 593, 0), (607, 0, 30)])
me_wholebulgingaxiallypleatedpaperwall.materials.append(mat_paper_warmvermilion)
me_wholebulgingaxiallypleatedpaperwall.materials.append(mat_collars_warmivory)
me_wholebulgingaxiallypleatedpaperwall.materials.append(mat_arch_darkbentband)
me_wholebulgingaxiallypleatedpaperwall.update()
me_wholeopenlowerannularcollar = bpy.data.meshes.new('WholeOpenLowerAnnularCollar')
me_wholeopenlowerannularcollar.from_pydata([(0.1206, 0.024, 0.0), (0.1023, 0.06834, 0.0), (0.1023, 0.06834, 0.018), (0.1206, 0.024, 0.018), (0.06834, 0.1023, 0.0), (0.06834, 0.1023, 0.018), (0.024, 0.1206, 0.0), (0.024, 0.1206, 0.018), (-0.024, 0.1206, 0.0), (-0.024, 0.1206, 0.018), (-0.06834, 0.1023, 0.0), (-0.06834, 0.1023, 0.018), (-0.1023, 0.06834, 0.0), (-0.1023, 0.06834, 0.018), (-0.1206, 0.024, 0.0), (-0.1206, 0.024, 0.018), (-0.1206, -0.024, 0.0), (-0.1206, -0.024, 0.018), (-0.1023, -0.06834, 0.0), (-0.1023, -0.06834, 0.018), (-0.06834, -0.1023, 0.0), (-0.06834, -0.1023, 0.018), (-0.024, -0.1206, 0.0), (-0.024, -0.1206, 0.018), (0.024, -0.1206, 0.0), (0.024, -0.1206, 0.018), (0.06834, -0.1023, 0.0), (0.06834, -0.1023, 0.018), (0.1023, -0.06834, 0.0), (0.1023, -0.06834, 0.018), (0.1206, -0.024, 0.0), (0.1206, -0.024, 0.018), (0.06901, 0.04611, 0.018), (0.08141, 0.01619, 0.018), (0.04611, 0.06901, 0.018), (0.01619, 0.08141, 0.018), (-0.01619, 0.08141, 0.018), (-0.04611, 0.06901, 0.018), (-0.06901, 0.04611, 0.018), (-0.08141, 0.01619, 0.018), (-0.08141, -0.01619, 0.018), (-0.06901, -0.04611, 0.018), (-0.04611, -0.06901, 0.018), (-0.01619, -0.08141, 0.018), (0.01619, -0.08141, 0.018), (0.04611, -0.06901, 0.018), (0.06901, -0.04611, 0.018), (0.08141, -0.01619, 0.018), (0.06901, 0.04611, 0.0), (0.08141, 0.01619, 0.0), (0.04611, 0.06901, 0.0), (0.01619, 0.08141, 0.0), (-0.01619, 0.08141, 0.0), (-0.04611, 0.06901, 0.0), (-0.06901, 0.04611, 0.0), (-0.08141, 0.01619, 0.0), (-0.08141, -0.01619, 0.0), (-0.06901, -0.04611, 0.0), (-0.04611, -0.06901, 0.0), (-0.01619, -0.08141, 0.0), (0.01619, -0.08141, 0.0), (0.04611, -0.06901, 0.0), (0.06901, -0.04611, 0.0), (0.08141, -0.01619, 0.0)], [], [(0, 1, 2), (0, 2, 3), (1, 4, 5), (1, 5, 2), (4, 6, 7), (4, 7, 5), (6, 8, 9), (6, 9, 7), (8, 10, 11), (8, 11, 9), (10, 12, 13), (10, 13, 11), (12, 14, 15), (12, 15, 13), (14, 16, 17), (14, 17, 15), (16, 18, 19), (16, 19, 17), (18, 20, 21), (18, 21, 19), (20, 22, 23), (20, 23, 21), (22, 24, 25), (22, 25, 23), (24, 26, 27), (24, 27, 25), (26, 28, 29), (26, 29, 27), (28, 30, 31), (28, 31, 29), (30, 0, 3), (30, 3, 31), (3, 2, 32), (3, 32, 33), (2, 5, 34), (2, 34, 32), (5, 7, 35), (5, 35, 34), (7, 9, 36), (7, 36, 35), (9, 11, 37), (9, 37, 36), (11, 13, 38), (11, 38, 37), (13, 15, 39), (13, 39, 38), (15, 17, 40), (15, 40, 39), (17, 19, 41), (17, 41, 40), (19, 21, 42), (19, 42, 41), (21, 23, 43), (21, 43, 42), (23, 25, 44), (23, 44, 43), (25, 27, 45), (25, 45, 44), (27, 29, 46), (27, 46, 45), (29, 31, 47), (29, 47, 46), (31, 3, 33), (31, 33, 47), (33, 32, 48), (33, 48, 49), (32, 34, 50), (32, 50, 48), (34, 35, 51), (34, 51, 50), (35, 36, 52), (35, 52, 51), (36, 37, 53), (36, 53, 52), (37, 38, 54), (37, 54, 53), (38, 39, 55), (38, 55, 54), (39, 40, 56), (39, 56, 55), (40, 41, 57), (40, 57, 56), (41, 42, 58), (41, 58, 57), (42, 43, 59), (42, 59, 58), (43, 44, 60), (43, 60, 59), (44, 45, 61), (44, 61, 60), (45, 46, 62), (45, 62, 61), (46, 47, 63), (46, 63, 62), (47, 33, 49), (47, 49, 63), (49, 48, 1), (49, 1, 0), (48, 50, 4), (48, 4, 1), (50, 51, 6), (50, 6, 4), (51, 52, 8), (51, 8, 6), (52, 53, 10), (52, 10, 8), (53, 54, 12), (53, 12, 10), (54, 55, 14), (54, 14, 12), (55, 56, 16), (55, 16, 14), (56, 57, 18), (56, 18, 16), (57, 58, 20), (57, 20, 18), (58, 59, 22), (58, 22, 20), (59, 60, 24), (59, 24, 22), (60, 61, 26), (60, 26, 24), (61, 62, 28), (61, 28, 26), (62, 63, 30), (62, 30, 28), (63, 49, 0), (63, 0, 30)])
me_wholeopenlowerannularcollar.polygons.foreach_set('material_index', [1, 1, 1, 1, 1, 1, 1, 1, 1, 1, 1, 1, 1, 1, 1, 1, 1, 1, 1, 1, 1, 1, 1, 1, 1, 1, 1, 1, 1, 1, 1, 1, 1, 1, 1, 1, 1, 1, 1, 1, 1, 1, 1, 1, 1, 1, 1, 1, 1, 1, 1, 1, 1, 1, 1, 1, 1, 1, 1, 1, 1, 1, 1, 1, 1, 1, 1, 1, 1, 1, 1, 1, 1, 1, 1, 1, 1, 1, 1, 1, 1, 1, 1, 1, 1, 1, 1, 1, 1, 1, 1, 1, 1, 1, 1, 1, 1, 1, 1, 1, 1, 1, 1, 1, 1, 1, 1, 1, 1, 1, 1, 1, 1, 1, 1, 1, 1, 1, 1, 1, 1, 1, 1, 1, 1, 1, 1, 1])
me_wholeopenlowerannularcollar.materials.append(mat_paper_warmvermilion)
me_wholeopenlowerannularcollar.materials.append(mat_collars_warmivory)
me_wholeopenlowerannularcollar.materials.append(mat_arch_darkbentband)
me_wholeopenlowerannularcollar.update()
me_wholeopenupperannularcollar = bpy.data.meshes.new('WholeOpenUpperAnnularCollar')
me_wholeopenupperannularcollar.from_pydata([(0.1206, 0.024, 0.342), (0.1023, 0.06834, 0.342), (0.1023, 0.06834, 0.36), (0.1206, 0.024, 0.36), (0.06834, 0.1023, 0.342), (0.06834, 0.1023, 0.36), (0.024, 0.1206, 0.342), (0.024, 0.1206, 0.36), (-0.024, 0.1206, 0.342), (-0.024, 0.1206, 0.36), (-0.06834, 0.1023, 0.342), (-0.06834, 0.1023, 0.36), (-0.1023, 0.06834, 0.342), (-0.1023, 0.06834, 0.36), (-0.1206, 0.024, 0.342), (-0.1206, 0.024, 0.36), (-0.1206, -0.024, 0.342), (-0.1206, -0.024, 0.36), (-0.1023, -0.06834, 0.342), (-0.1023, -0.06834, 0.36), (-0.06834, -0.1023, 0.342), (-0.06834, -0.1023, 0.36), (-0.024, -0.1206, 0.342), (-0.024, -0.1206, 0.36), (0.024, -0.1206, 0.342), (0.024, -0.1206, 0.36), (0.06834, -0.1023, 0.342), (0.06834, -0.1023, 0.36), (0.1023, -0.06834, 0.342), (0.1023, -0.06834, 0.36), (0.1206, -0.024, 0.342), (0.1206, -0.024, 0.36), (0.06901, 0.04611, 0.36), (0.08141, 0.01619, 0.36), (0.04611, 0.06901, 0.36), (0.01619, 0.08141, 0.36), (-0.01619, 0.08141, 0.36), (-0.04611, 0.06901, 0.36), (-0.06901, 0.04611, 0.36), (-0.08141, 0.01619, 0.36), (-0.08141, -0.01619, 0.36), (-0.06901, -0.04611, 0.36), (-0.04611, -0.06901, 0.36), (-0.01619, -0.08141, 0.36), (0.01619, -0.08141, 0.36), (0.04611, -0.06901, 0.36), (0.06901, -0.04611, 0.36), (0.08141, -0.01619, 0.36), (0.06901, 0.04611, 0.342), (0.08141, 0.01619, 0.342), (0.04611, 0.06901, 0.342), (0.01619, 0.08141, 0.342), (-0.01619, 0.08141, 0.342), (-0.04611, 0.06901, 0.342), (-0.06901, 0.04611, 0.342), (-0.08141, 0.01619, 0.342), (-0.08141, -0.01619, 0.342), (-0.06901, -0.04611, 0.342), (-0.04611, -0.06901, 0.342), (-0.01619, -0.08141, 0.342), (0.01619, -0.08141, 0.342), (0.04611, -0.06901, 0.342), (0.06901, -0.04611, 0.342), (0.08141, -0.01619, 0.342)], [], [(0, 1, 2), (0, 2, 3), (1, 4, 5), (1, 5, 2), (4, 6, 7), (4, 7, 5), (6, 8, 9), (6, 9, 7), (8, 10, 11), (8, 11, 9), (10, 12, 13), (10, 13, 11), (12, 14, 15), (12, 15, 13), (14, 16, 17), (14, 17, 15), (16, 18, 19), (16, 19, 17), (18, 20, 21), (18, 21, 19), (20, 22, 23), (20, 23, 21), (22, 24, 25), (22, 25, 23), (24, 26, 27), (24, 27, 25), (26, 28, 29), (26, 29, 27), (28, 30, 31), (28, 31, 29), (30, 0, 3), (30, 3, 31), (3, 2, 32), (3, 32, 33), (2, 5, 34), (2, 34, 32), (5, 7, 35), (5, 35, 34), (7, 9, 36), (7, 36, 35), (9, 11, 37), (9, 37, 36), (11, 13, 38), (11, 38, 37), (13, 15, 39), (13, 39, 38), (15, 17, 40), (15, 40, 39), (17, 19, 41), (17, 41, 40), (19, 21, 42), (19, 42, 41), (21, 23, 43), (21, 43, 42), (23, 25, 44), (23, 44, 43), (25, 27, 45), (25, 45, 44), (27, 29, 46), (27, 46, 45), (29, 31, 47), (29, 47, 46), (31, 3, 33), (31, 33, 47), (33, 32, 48), (33, 48, 49), (32, 34, 50), (32, 50, 48), (34, 35, 51), (34, 51, 50), (35, 36, 52), (35, 52, 51), (36, 37, 53), (36, 53, 52), (37, 38, 54), (37, 54, 53), (38, 39, 55), (38, 55, 54), (39, 40, 56), (39, 56, 55), (40, 41, 57), (40, 57, 56), (41, 42, 58), (41, 58, 57), (42, 43, 59), (42, 59, 58), (43, 44, 60), (43, 60, 59), (44, 45, 61), (44, 61, 60), (45, 46, 62), (45, 62, 61), (46, 47, 63), (46, 63, 62), (47, 33, 49), (47, 49, 63), (49, 48, 1), (49, 1, 0), (48, 50, 4), (48, 4, 1), (50, 51, 6), (50, 6, 4), (51, 52, 8), (51, 8, 6), (52, 53, 10), (52, 10, 8), (53, 54, 12), (53, 12, 10), (54, 55, 14), (54, 14, 12), (55, 56, 16), (55, 16, 14), (56, 57, 18), (56, 18, 16), (57, 58, 20), (57, 20, 18), (58, 59, 22), (58, 22, 20), (59, 60, 24), (59, 24, 22), (60, 61, 26), (60, 26, 24), (61, 62, 28), (61, 28, 26), (62, 63, 30), (62, 30, 28), (63, 49, 0), (63, 0, 30)])
me_wholeopenupperannularcollar.polygons.foreach_set('material_index', [1, 1, 1, 1, 1, 1, 1, 1, 1, 1, 1, 1, 1, 1, 1, 1, 1, 1, 1, 1, 1, 1, 1, 1, 1, 1, 1, 1, 1, 1, 1, 1, 1, 1, 1, 1, 1, 1, 1, 1, 1, 1, 1, 1, 1, 1, 1, 1, 1, 1, 1, 1, 1, 1, 1, 1, 1, 1, 1, 1, 1, 1, 1, 1, 1, 1, 1, 1, 1, 1, 1, 1, 1, 1, 1, 1, 1, 1, 1, 1, 1, 1, 1, 1, 1, 1, 1, 1, 1, 1, 1, 1, 1, 1, 1, 1, 1, 1, 1, 1, 1, 1, 1, 1, 1, 1, 1, 1, 1, 1, 1, 1, 1, 1, 1, 1, 1, 1, 1, 1, 1, 1, 1, 1, 1, 1, 1, 1])
me_wholeopenupperannularcollar.materials.append(mat_paper_warmvermilion)
me_wholeopenupperannularcollar.materials.append(mat_collars_warmivory)
me_wholeopenupperannularcollar.materials.append(mat_arch_darkbentband)
me_wholeopenupperannularcollar.update()
me_continuousopenarchedcarryingband = bpy.data.meshes.new('ContinuousOpenArchedCarryingBand')
me_continuousopenarchedcarryingband.from_pydata([(-0.114, -0.006, 0.36), (-0.102, -0.006, 0.36), (-0.102, -0.006, 0.408), (-0.09852, -0.006, 0.4365), (0.102, -0.006, 0.408), (0.102, -0.006, 0.36), (0.114, -0.006, 0.36), (0.09852, -0.006, 0.4365), (0.114, -0.006, 0.408), (0.08833, -0.006, 0.463), (0.1101, -0.006, 0.4396), (0.07212, -0.006, 0.4858), (0.09873, -0.006, 0.469), (0.051, -0.006, 0.5033), (0.08061, -0.006, 0.4943), (0.0264, -0.006, 0.5143), (0.057, -0.006, 0.5137), (0.0, -0.006, 0.518), (0.02951, -0.006, 0.5258), (-0.0264, -0.006, 0.5143), (0.0, -0.006, 0.53), (-0.051, -0.006, 0.5033), (-0.02951, -0.006, 0.5258), (-0.07212, -0.006, 0.4858), (-0.057, -0.006, 0.5137), (-0.08833, -0.006, 0.463), (-0.08061, -0.006, 0.4943), (-0.09873, -0.006, 0.469), (-0.1101, -0.006, 0.4396), (-0.114, -0.006, 0.408), (-0.114, 0.006, 0.36), (-0.102, 0.006, 0.36), (-0.102, 0.006, 0.408), (-0.09852, 0.006, 0.4365), (0.102, 0.006, 0.408), (0.102, 0.006, 0.36), (0.114, 0.006, 0.36), (0.09852, 0.006, 0.4365), (0.114, 0.006, 0.408), (0.08833, 0.006, 0.463), (0.1101, 0.006, 0.4396), (0.07212, 0.006, 0.4858), (0.09873, 0.006, 0.469), (0.051, 0.006, 0.5033), (0.08061, 0.006, 0.4943), (0.0264, 0.006, 0.5143), (0.057, 0.006, 0.5137), (0.0, 0.006, 0.518), (0.02951, 0.006, 0.5258), (-0.0264, 0.006, 0.5143), (0.0, 0.006, 0.53), (-0.051, 0.006, 0.5033), (-0.02951, 0.006, 0.5258), (-0.07212, 0.006, 0.4858), (-0.057, 0.006, 0.5137), (-0.08833, 0.006, 0.463), (-0.08061, 0.006, 0.4943), (-0.09873, 0.006, 0.469), (-0.1101, 0.006, 0.4396), (-0.114, 0.006, 0.408)], [], [(0, 1, 2), (0, 2, 3), (4, 5, 6), (7, 4, 6), (7, 6, 8), (9, 7, 8), (9, 8, 10), (11, 9, 10), (11, 10, 12), (13, 11, 12), (13, 12, 14), (15, 13, 14), (15, 14, 16), (17, 15, 16), (17, 16, 18), (19, 17, 18), (19, 18, 20), (21, 19, 20), (21, 20, 22), (23, 21, 22), (23, 22, 24), (25, 23, 24), (25, 24, 26), (3, 25, 26), (3, 26, 27), (0, 3, 27), (0, 27, 28), (28, 29, 0), (32, 31, 30), (33, 32, 30), (36, 35, 34), (36, 34, 37), (38, 36, 37), (38, 37, 39), (40, 38, 39), (40, 39, 41), (42, 40, 41), (42, 41, 43), (44, 42, 43), (44, 43, 45), (46, 44, 45), (46, 45, 47), (48, 46, 47), (48, 47, 49), (50, 48, 49), (50, 49, 51), (52, 50, 51), (52, 51, 53), (54, 52, 53), (54, 53, 55), (56, 54, 55), (56, 55, 33), (57, 56, 33), (57, 33, 30), (58, 57, 30), (30, 59, 58), (32, 2, 1), (31, 32, 1), (33, 3, 2), (32, 33, 2), (55, 25, 3), (33, 55, 3), (53, 23, 25), (55, 53, 25), (51, 21, 23), (53, 51, 23), (49, 19, 21), (51, 49, 21), (47, 17, 19), (49, 47, 19), (45, 15, 17), (47, 45, 17), (43, 13, 15), (45, 43, 15), (41, 11, 13), (43, 41, 13), (39, 9, 11), (41, 39, 11), (37, 7, 9), (39, 37, 9), (34, 4, 7), (37, 34, 7), (35, 5, 4), (34, 35, 4), (36, 6, 5), (35, 36, 5), (38, 8, 6), (36, 38, 6), (40, 10, 8), (38, 40, 8), (42, 12, 10), (40, 42, 10), (44, 14, 12), (42, 44, 12), (46, 16, 14), (44, 46, 14), (48, 18, 16), (46, 48, 16), (50, 20, 18), (48, 50, 18), (52, 22, 20), (50, 52, 20), (54, 24, 22), (52, 54, 22), (56, 26, 24), (54, 56, 24), (57, 27, 26), (56, 57, 26), (58, 28, 27), (57, 58, 27), (59, 29, 28), (58, 59, 28), (30, 0, 29), (59, 30, 29), (31, 1, 0), (30, 31, 0)])
me_continuousopenarchedcarryingband.polygons.foreach_set('material_index', [2, 2, 2, 2, 2, 2, 2, 2, 2, 2, 2, 2, 2, 2, 2, 2, 2, 2, 2, 2, 2, 2, 2, 2, 2, 2, 2, 2, 2, 2, 2, 2, 2, 2, 2, 2, 2, 2, 2, 2, 2, 2, 2, 2, 2, 2, 2, 2, 2, 2, 2, 2, 2, 2, 2, 2, 2, 2, 2, 2, 2, 2, 2, 2, 2, 2, 2, 2, 2, 2, 2, 2, 2, 2, 2, 2, 2, 2, 2, 2, 2, 2, 2, 2, 2, 2, 2, 2, 2, 2, 2, 2, 2, 2, 2, 2, 2, 2, 2, 2, 2, 2, 2, 2, 2, 2, 2, 2, 2, 2, 2, 2, 2, 2, 2, 2])
me_continuousopenarchedcarryingband.materials.append(mat_paper_warmvermilion)
me_continuousopenarchedcarryingband.materials.append(mat_collars_warmivory)
me_continuousopenarchedcarryingband.materials.append(mat_arch_darkbentband)
me_continuousopenarchedcarryingband.update()

# ---- objects
ob_oneopenpleatedpaperlantern = bpy.data.objects.new('OneOpenPleatedPaperLantern', None)
ob_wholebulgingaxiallypleatedpaperwall = bpy.data.objects.new('WholeBulgingAxiallyPleatedPaperWall', me_wholebulgingaxiallypleatedpaperwall)
ob_wholeopenlowerannularcollar = bpy.data.objects.new('WholeOpenLowerAnnularCollar', me_wholeopenlowerannularcollar)
ob_wholeopenupperannularcollar = bpy.data.objects.new('WholeOpenUpperAnnularCollar', me_wholeopenupperannularcollar)
ob_continuousopenarchedcarryingband = bpy.data.objects.new('ContinuousOpenArchedCarryingBand', me_continuousopenarchedcarryingband)

# ---- transforms, parenting, visibility, modifiers, constraints
ob_oneopenpleatedpaperlantern.location = (0.0, 0.0, 0.0)
ob_wholebulgingaxiallypleatedpaperwall.parent = ob_oneopenpleatedpaperlantern
ob_wholebulgingaxiallypleatedpaperwall.location = (0.0, 0.0, 0.0)
ob_wholeopenlowerannularcollar.parent = ob_oneopenpleatedpaperlantern
ob_wholeopenlowerannularcollar.location = (0.0, 0.0, 0.0)
ob_wholeopenupperannularcollar.parent = ob_oneopenpleatedpaperlantern
ob_wholeopenupperannularcollar.location = (0.0, 0.0, 0.0)
ob_continuousopenarchedcarryingband.parent = ob_oneopenpleatedpaperlantern
ob_continuousopenarchedcarryingband.location = (0.0, 0.0, 0.0)

# ---- collection membership
scene.collection.objects.link(ob_oneopenpleatedpaperlantern)
scene.collection.objects.link(ob_wholebulgingaxiallypleatedpaperwall)
scene.collection.objects.link(ob_wholeopenlowerannularcollar)
scene.collection.objects.link(ob_wholeopenupperannularcollar)
scene.collection.objects.link(ob_continuousopenarchedcarryingband)

# ---- scene / render settings (as saved in the file)
scene.frame_start = 1; scene.frame_end = 250; scene.frame_set(1)
scene.render.engine = 'CYCLES'
scene.render.use_compositing = False
scene.cycles.use_denoising = False
scene.cycles.samples = 128
scene.cycles.use_adaptive_sampling = False
scene.cycles.seed = 17
bpy.context.view_layer.update()

# ---- added for rendering (the .blend has no active camera and no usable light): camera, sun
cam_auto = bpy.data.cameras.new('AutoCamera')
cam_auto.lens = 50.0
cam_auto.sensor_width = 36.0
cam_auto.clip_end = 1000.0
ob_auto_camera = bpy.data.objects.new('AutoCamera', cam_auto)
scene.collection.objects.link(ob_auto_camera)
ob_auto_camera.location = (0.697027, -0.836432, 0.822621)
ob_auto_camera.rotation_euler = (1.09748, -7.21219e-08, 0.694738)
scene.camera = ob_auto_camera
light_auto_sun = bpy.data.lights.new('AutoSun', 'SUN')
light_auto_sun.energy = 3.0
light_auto_sun.angle = 0.0523599
ob_auto_sun = bpy.data.objects.new('AutoSun', light_auto_sun)
scene.collection.objects.link(ob_auto_sun)
ob_auto_sun.rotation_euler = (0.872665, 0.174533, 0.523599)
bpy.context.view_layer.update()
